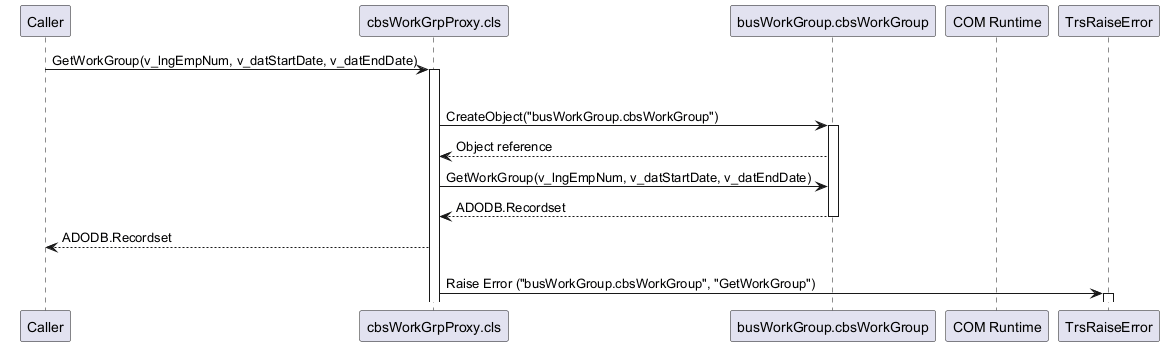

The diagram above was rendered by PlantUML. Its source (embedded in the PNG):
@startuml
!pragma layout smetana
participant Caller
participant "cbsWorkGrpProxy.cls"
participant "busWorkGroup.cbsWorkGroup"
participant "COM Runtime"
participant TrsRaiseError
box "cbsWorkGrpProxy Methods"
  Caller -> "cbsWorkGrpProxy.cls": GetWorkGroup(v_lngEmpNum, v_datStartDate, v_datEndDate)
  activate "cbsWorkGrpProxy.cls"
  alt Successful execution
    "cbsWorkGrpProxy.cls" -> "busWorkGroup.cbsWorkGroup": CreateObject("busWorkGroup.cbsWorkGroup")
    activate "busWorkGroup.cbsWorkGroup"
    "busWorkGroup.cbsWorkGroup" --> "cbsWorkGrpProxy.cls": Object reference
    "cbsWorkGrpProxy.cls" -> "busWorkGroup.cbsWorkGroup": GetWorkGroup(v_lngEmpNum, v_datStartDate, v_datEndDate)
    "busWorkGroup.cbsWorkGroup" --> "cbsWorkGrpProxy.cls": ADODB.Recordset
    deactivate "busWorkGroup.cbsWorkGroup"
    "cbsWorkGrpProxy.cls" --> Caller: ADODB.Recordset
  else Error during execution
    "cbsWorkGrpProxy.cls" -> TrsRaiseError: Raise Error ("busWorkGroup.cbsWorkGroup", "GetWorkGroup")
    activate TrsRaiseError
@enduml